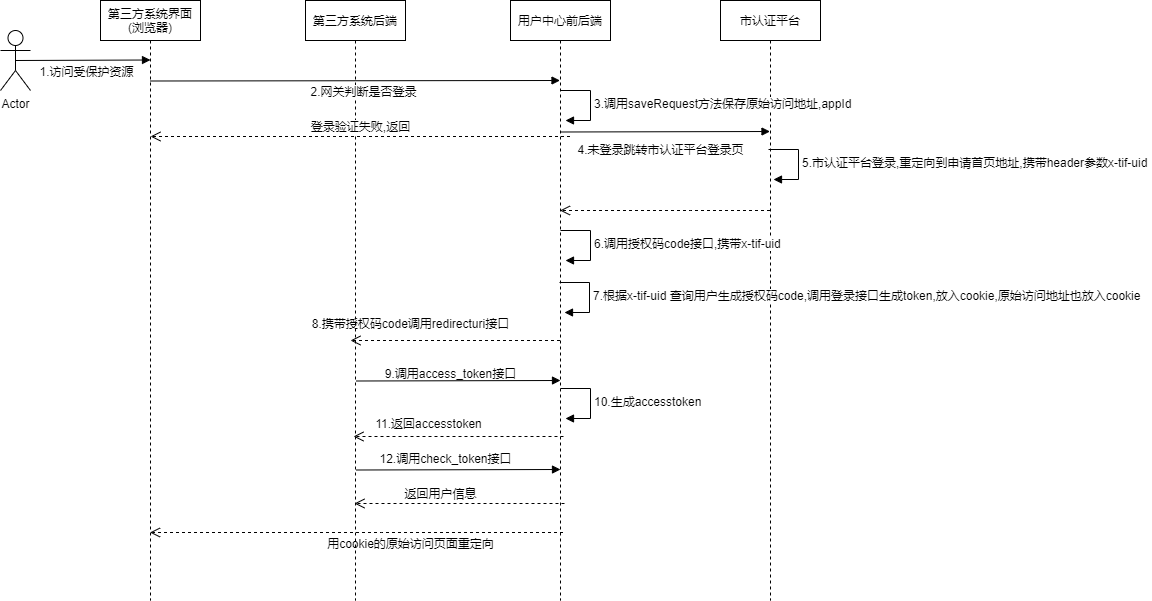

The diagram above was exported from draw.io. Its source (the exported page's mxGraphModel, read from the mxfile embedded in the PNG):
<mxGraphModel dx="2284" dy="756" grid="1" gridSize="10" guides="1" tooltips="1" connect="1" arrows="1" fold="1" page="1" pageScale="1" pageWidth="850" pageHeight="1100" math="0" shadow="0">
  <root>
    <mxCell id="0" />
    <mxCell id="1" parent="0" />
    <mxCell id="GlRYJBkh7GMK3ic2U49I-1" value="第三方系统界面(浏览器)" style="shape=umlLifeline;perimeter=lifelinePerimeter;whiteSpace=wrap;html=1;container=0;dropTarget=0;collapsible=0;recursiveResize=0;outlineConnect=0;portConstraint=eastwest;newEdgeStyle={&quot;edgeStyle&quot;:&quot;elbowEdgeStyle&quot;,&quot;elbow&quot;:&quot;vertical&quot;,&quot;curved&quot;:0,&quot;rounded&quot;:0};" vertex="1" parent="1">
      <mxGeometry x="-100" y="40" width="100" height="600" as="geometry" />
    </mxCell>
    <mxCell id="GlRYJBkh7GMK3ic2U49I-3" value="第三方系统后端" style="shape=umlLifeline;perimeter=lifelinePerimeter;whiteSpace=wrap;html=1;container=0;dropTarget=0;collapsible=0;recursiveResize=0;outlineConnect=0;portConstraint=eastwest;newEdgeStyle={&quot;edgeStyle&quot;:&quot;elbowEdgeStyle&quot;,&quot;elbow&quot;:&quot;vertical&quot;,&quot;curved&quot;:0,&quot;rounded&quot;:0};" vertex="1" parent="1">
      <mxGeometry x="105" y="40" width="100" height="600" as="geometry" />
    </mxCell>
    <mxCell id="GlRYJBkh7GMK3ic2U49I-4" value="1.访问受保护资源" style="html=1;verticalAlign=bottom;endArrow=block;edgeStyle=elbowEdgeStyle;elbow=vertical;curved=0;rounded=0;exitX=0.5;exitY=0.5;exitDx=0;exitDy=0;exitPerimeter=0;" edge="1" parent="1" source="GlRYJBkh7GMK3ic2U49I-9">
      <mxGeometry x="0.0441" y="-21" relative="1" as="geometry">
        <mxPoint x="-131" y="99.5" as="sourcePoint" />
        <Array as="points">
          <mxPoint x="-46" y="99.5" />
        </Array>
        <mxPoint x="-50" y="100" as="targetPoint" />
        <mxPoint as="offset" />
      </mxGeometry>
    </mxCell>
    <mxCell id="GlRYJBkh7GMK3ic2U49I-5" value="" style="html=1;verticalAlign=bottom;endArrow=open;dashed=1;endSize=8;edgeStyle=elbowEdgeStyle;elbow=vertical;curved=0;rounded=0;" edge="1" parent="1" target="GlRYJBkh7GMK3ic2U49I-8">
      <mxGeometry relative="1" as="geometry">
        <mxPoint x="160" y="250" as="targetPoint" />
        <Array as="points" />
        <mxPoint x="569.5" y="250" as="sourcePoint" />
      </mxGeometry>
    </mxCell>
    <mxCell id="GlRYJBkh7GMK3ic2U49I-8" value="用户中心前后端" style="shape=umlLifeline;perimeter=lifelinePerimeter;whiteSpace=wrap;html=1;container=0;dropTarget=0;collapsible=0;recursiveResize=0;outlineConnect=0;portConstraint=eastwest;newEdgeStyle={&quot;edgeStyle&quot;:&quot;elbowEdgeStyle&quot;,&quot;elbow&quot;:&quot;vertical&quot;,&quot;curved&quot;:0,&quot;rounded&quot;:0};" vertex="1" parent="1">
      <mxGeometry x="310" y="40" width="100" height="600" as="geometry" />
    </mxCell>
    <mxCell id="GlRYJBkh7GMK3ic2U49I-9" value="Actor" style="shape=umlActor;verticalLabelPosition=bottom;verticalAlign=top;html=1;outlineConnect=0;" vertex="1" parent="1">
      <mxGeometry x="-200" y="70" width="30" height="60" as="geometry" />
    </mxCell>
    <mxCell id="GlRYJBkh7GMK3ic2U49I-10" value="市认证平台" style="shape=umlLifeline;perimeter=lifelinePerimeter;whiteSpace=wrap;html=1;container=0;dropTarget=0;collapsible=0;recursiveResize=0;outlineConnect=0;portConstraint=eastwest;newEdgeStyle={&quot;edgeStyle&quot;:&quot;elbowEdgeStyle&quot;,&quot;elbow&quot;:&quot;vertical&quot;,&quot;curved&quot;:0,&quot;rounded&quot;:0};" vertex="1" parent="1">
      <mxGeometry x="520" y="40" width="100" height="600" as="geometry" />
    </mxCell>
    <mxCell id="GlRYJBkh7GMK3ic2U49I-12" value="2.网关判断是否登录" style="html=1;verticalAlign=bottom;endArrow=block;edgeStyle=elbowEdgeStyle;elbow=vertical;curved=0;rounded=0;exitX=0.5;exitY=0.5;exitDx=0;exitDy=0;exitPerimeter=0;" edge="1" parent="1" target="GlRYJBkh7GMK3ic2U49I-8">
      <mxGeometry x="0.0414" y="-20" relative="1" as="geometry">
        <mxPoint x="-50" y="120.5" as="sourcePoint" />
        <Array as="points">
          <mxPoint x="89" y="120" />
        </Array>
        <mxPoint x="229.5" y="120" as="targetPoint" />
        <mxPoint y="1" as="offset" />
      </mxGeometry>
    </mxCell>
    <mxCell id="GlRYJBkh7GMK3ic2U49I-15" value="登录验证失败,返回" style="html=1;verticalAlign=bottom;endArrow=open;dashed=1;endSize=8;edgeStyle=elbowEdgeStyle;elbow=horizontal;curved=0;rounded=0;" edge="1" parent="1">
      <mxGeometry relative="1" as="geometry">
        <mxPoint x="-50" y="176" as="targetPoint" />
        <Array as="points" />
        <mxPoint x="369.5" y="176" as="sourcePoint" />
      </mxGeometry>
    </mxCell>
    <mxCell id="GlRYJBkh7GMK3ic2U49I-19" value="3.调用saveRequest方法保存原始访问地址,appId" style="html=1;align=left;spacingLeft=2;endArrow=block;rounded=0;edgeStyle=orthogonalEdgeStyle;curved=0;rounded=0;" edge="1" parent="1">
      <mxGeometry x="0.0118" relative="1" as="geometry">
        <mxPoint x="360" y="130" as="sourcePoint" />
        <Array as="points">
          <mxPoint x="390" y="160" />
        </Array>
        <mxPoint x="365" y="160" as="targetPoint" />
        <mxPoint as="offset" />
      </mxGeometry>
    </mxCell>
    <mxCell id="GlRYJBkh7GMK3ic2U49I-20" value="" style="html=1;verticalAlign=bottom;endArrow=block;edgeStyle=elbowEdgeStyle;elbow=vertical;curved=0;rounded=0;exitX=0.5;exitY=0.5;exitDx=0;exitDy=0;exitPerimeter=0;" edge="1" parent="1">
      <mxGeometry x="0.0107" y="-40" relative="1" as="geometry">
        <mxPoint x="360" y="171.5" as="sourcePoint" />
        <Array as="points">
          <mxPoint x="248" y="171" />
        </Array>
        <mxPoint x="569.5" y="171" as="targetPoint" />
        <mxPoint as="offset" />
      </mxGeometry>
    </mxCell>
    <mxCell id="GlRYJBkh7GMK3ic2U49I-34" value="6.调用授权码code接口,携带x-tif-uid" style="html=1;align=left;spacingLeft=2;endArrow=block;rounded=0;edgeStyle=orthogonalEdgeStyle;curved=0;rounded=0;" edge="1" parent="1">
      <mxGeometry x="0.0118" relative="1" as="geometry">
        <mxPoint x="360" y="270" as="sourcePoint" />
        <Array as="points">
          <mxPoint x="390" y="300" />
        </Array>
        <mxPoint x="365" y="300" as="targetPoint" />
        <mxPoint as="offset" />
      </mxGeometry>
    </mxCell>
    <mxCell id="GlRYJBkh7GMK3ic2U49I-35" value="" style="html=1;verticalAlign=bottom;endArrow=open;dashed=1;endSize=8;edgeStyle=elbowEdgeStyle;elbow=vertical;curved=0;rounded=0;" edge="1" parent="1" source="GlRYJBkh7GMK3ic2U49I-8">
      <mxGeometry relative="1" as="geometry">
        <mxPoint x="150" y="380" as="targetPoint" />
        <Array as="points" />
        <mxPoint x="290" y="380" as="sourcePoint" />
      </mxGeometry>
    </mxCell>
    <mxCell id="GlRYJBkh7GMK3ic2U49I-43" value="4.未登录跳转市认证平台登录页" style="text;html=1;align=center;verticalAlign=middle;resizable=0;points=[];autosize=1;strokeColor=none;fillColor=none;" vertex="1" parent="1">
      <mxGeometry x="365" y="174" width="190" height="30" as="geometry" />
    </mxCell>
    <mxCell id="GlRYJBkh7GMK3ic2U49I-45" value="5.市认证平台登录,重定向到申请首页地址,携带header参数x-tif-uid&amp;nbsp;" style="html=1;align=left;spacingLeft=2;endArrow=block;rounded=0;edgeStyle=orthogonalEdgeStyle;curved=0;rounded=0;" edge="1" parent="1">
      <mxGeometry relative="1" as="geometry">
        <mxPoint x="568" y="189" as="sourcePoint" />
        <Array as="points">
          <mxPoint x="598" y="219" />
        </Array>
        <mxPoint x="573" y="219" as="targetPoint" />
      </mxGeometry>
    </mxCell>
    <mxCell id="GlRYJBkh7GMK3ic2U49I-46" value="10.生成accesstoken" style="html=1;align=left;spacingLeft=2;endArrow=block;rounded=0;edgeStyle=orthogonalEdgeStyle;curved=0;rounded=0;" edge="1" parent="1">
      <mxGeometry x="0.0118" relative="1" as="geometry">
        <mxPoint x="360" y="428" as="sourcePoint" />
        <Array as="points">
          <mxPoint x="390" y="458" />
        </Array>
        <mxPoint x="365" y="458" as="targetPoint" />
        <mxPoint as="offset" />
      </mxGeometry>
    </mxCell>
    <mxCell id="GlRYJBkh7GMK3ic2U49I-48" value="7.根据x-tif-uid 查询用户生成授权码code,调用登录接口生成token,放入cookie,原始访问地址也放入cookie" style="html=1;align=left;spacingLeft=2;endArrow=block;rounded=0;edgeStyle=orthogonalEdgeStyle;curved=0;rounded=0;" edge="1" parent="1">
      <mxGeometry x="0.0118" relative="1" as="geometry">
        <mxPoint x="359" y="322" as="sourcePoint" />
        <Array as="points">
          <mxPoint x="389" y="352" />
        </Array>
        <mxPoint x="364" y="352" as="targetPoint" />
        <mxPoint as="offset" />
      </mxGeometry>
    </mxCell>
    <mxCell id="GlRYJBkh7GMK3ic2U49I-50" value="8.携带授权码code调用redirecturi接口" style="text;html=1;align=center;verticalAlign=middle;resizable=0;points=[];autosize=1;strokeColor=none;fillColor=none;" vertex="1" parent="1">
      <mxGeometry x="100" y="348" width="220" height="30" as="geometry" />
    </mxCell>
    <mxCell id="GlRYJBkh7GMK3ic2U49I-51" value="" style="html=1;verticalAlign=bottom;endArrow=block;edgeStyle=elbowEdgeStyle;elbow=vertical;curved=0;rounded=0;exitX=0.5;exitY=0.5;exitDx=0;exitDy=0;exitPerimeter=0;" edge="1" parent="1">
      <mxGeometry x="0.0107" y="-40" relative="1" as="geometry">
        <mxPoint x="155.5" y="420.5" as="sourcePoint" />
        <Array as="points">
          <mxPoint x="43.5" y="420" />
        </Array>
        <mxPoint x="360" y="420" as="targetPoint" />
        <mxPoint as="offset" />
      </mxGeometry>
    </mxCell>
    <mxCell id="GlRYJBkh7GMK3ic2U49I-52" value="9.调用access_token接口" style="text;html=1;align=center;verticalAlign=middle;resizable=0;points=[];autosize=1;strokeColor=none;fillColor=none;" vertex="1" parent="1">
      <mxGeometry x="175" y="398" width="150" height="30" as="geometry" />
    </mxCell>
    <mxCell id="GlRYJBkh7GMK3ic2U49I-53" value="" style="html=1;verticalAlign=bottom;endArrow=open;dashed=1;endSize=8;edgeStyle=elbowEdgeStyle;elbow=vertical;curved=0;rounded=0;" edge="1" parent="1">
      <mxGeometry relative="1" as="geometry">
        <mxPoint x="153" y="476" as="targetPoint" />
        <Array as="points" />
        <mxPoint x="363" y="476" as="sourcePoint" />
      </mxGeometry>
    </mxCell>
    <mxCell id="GlRYJBkh7GMK3ic2U49I-54" value="11.返回accesstoken" style="text;html=1;align=center;verticalAlign=middle;resizable=0;points=[];autosize=1;strokeColor=none;fillColor=none;" vertex="1" parent="1">
      <mxGeometry x="163" y="448" width="130" height="30" as="geometry" />
    </mxCell>
    <mxCell id="GlRYJBkh7GMK3ic2U49I-55" value="12.调用check_token接口" style="text;html=1;align=center;verticalAlign=middle;resizable=0;points=[];autosize=1;strokeColor=none;fillColor=none;" vertex="1" parent="1">
      <mxGeometry x="165" y="483" width="160" height="30" as="geometry" />
    </mxCell>
    <mxCell id="GlRYJBkh7GMK3ic2U49I-56" value="" style="html=1;verticalAlign=bottom;endArrow=block;edgeStyle=elbowEdgeStyle;elbow=vertical;curved=0;rounded=0;exitX=0.5;exitY=0.5;exitDx=0;exitDy=0;exitPerimeter=0;" edge="1" parent="1">
      <mxGeometry x="0.0107" y="-40" relative="1" as="geometry">
        <mxPoint x="155.5" y="509.5" as="sourcePoint" />
        <Array as="points">
          <mxPoint x="43.5" y="509" />
        </Array>
        <mxPoint x="360" y="509" as="targetPoint" />
        <mxPoint as="offset" />
      </mxGeometry>
    </mxCell>
    <mxCell id="GlRYJBkh7GMK3ic2U49I-58" value="" style="html=1;verticalAlign=bottom;endArrow=open;dashed=1;endSize=8;edgeStyle=elbowEdgeStyle;elbow=vertical;curved=0;rounded=0;" edge="1" parent="1">
      <mxGeometry relative="1" as="geometry">
        <mxPoint x="154" y="543" as="targetPoint" />
        <Array as="points" />
        <mxPoint x="364" y="543" as="sourcePoint" />
      </mxGeometry>
    </mxCell>
    <mxCell id="GlRYJBkh7GMK3ic2U49I-59" value="返回用户信息" style="text;html=1;align=center;verticalAlign=middle;resizable=0;points=[];autosize=1;strokeColor=none;fillColor=none;" vertex="1" parent="1">
      <mxGeometry x="190" y="518" width="100" height="30" as="geometry" />
    </mxCell>
    <mxCell id="GlRYJBkh7GMK3ic2U49I-60" value="" style="html=1;verticalAlign=bottom;endArrow=open;dashed=1;endSize=8;edgeStyle=elbowEdgeStyle;elbow=vertical;curved=0;rounded=0;" edge="1" parent="1" target="GlRYJBkh7GMK3ic2U49I-1">
      <mxGeometry relative="1" as="geometry">
        <mxPoint x="153" y="572" as="targetPoint" />
        <Array as="points" />
        <mxPoint x="362.5" y="572" as="sourcePoint" />
      </mxGeometry>
    </mxCell>
    <mxCell id="GlRYJBkh7GMK3ic2U49I-61" value="用cookie的原始访问页面重定向" style="text;html=1;align=center;verticalAlign=middle;resizable=0;points=[];autosize=1;strokeColor=none;fillColor=none;" vertex="1" parent="1">
      <mxGeometry x="115" y="568" width="190" height="30" as="geometry" />
    </mxCell>
  </root>
</mxGraphModel>